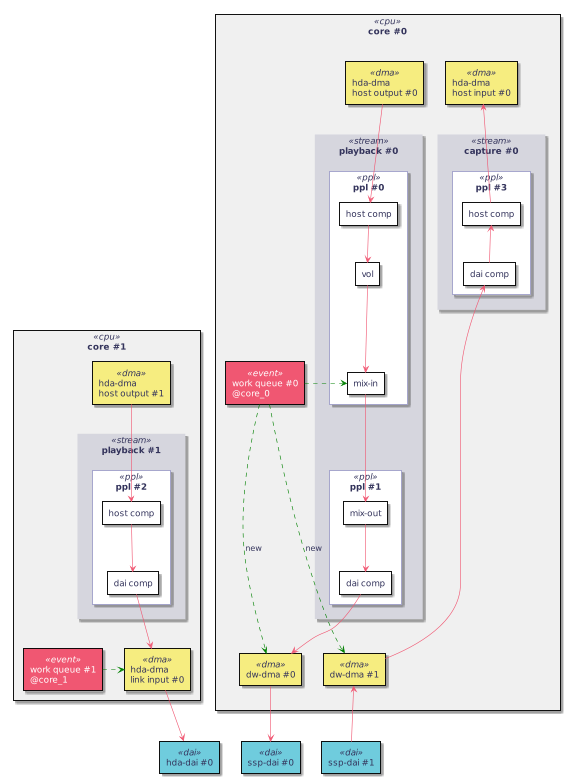

The diagram above was rendered by PlantUML. Its source (embedded in the PNG):
@startuml
hidefootbox
skinparam componentStyle uml2

skinparam defaultFontColor	#33335b

skinparam rectangle {
	color		#d6d6de
	backgroundColor	#ffffff
}

skinparam component {
	backgroundColor	#ffffff
	borderColor	#33335b
	arrowColor	#f05772
}

skinparam interface {
	backgroundColor	#ffffff
	borderColor	#f05772
}

skinparam class {
	backgroundColor	#ffffff
	borderColor	#33335b
	arrowColor	#f05772
}
skinparam stereotypeCBackgroundColor	#6fccdd

skinparam sequence {
	arrowColor		#4a4a86
	lifeLineBorderColor	#f05772
	groupBorderColor	#a1a1ca
	boxBorderColor		#a1a1ca
	dividerBorderColor	#d6d6de
	dividerBorderThickness	1
}
skinparam participant {
	borderColor		#33335b
	backgroundColor		#ffffff
}
skinparam actor {
	borderColor		#33335b
	backgroundColor		#ffffff
}

skinparam state {
	borderColor		#33335b
	backgroundColor		#ffffff
}

skinparam node {
	backgroundColor		#ffffff
}

skinparam note {
	backgroundColor 	#f6ed80
	borderColor		#d6d6de
}

skinparam activity {
	borderColor		#33335b
	backgroundColor		#ffffff
}

skinparam activityDiamond {
	borderColor		#33335b
	backgroundColor		#ffffff
}

skinparam arrowColor	#f05772
skinparam maxMessageSize 400
skinparam BoxPadding 4
scale max 800 height

skinparam rectangle {
   backgroundColor<<dai>> #6fccdd
   backgroundColor<<dma>> #f6ed80
   backgroundColor<<stream>> #d6d6de
   borderColor<<stream>> #d6d6de
   borderColor<<ppl>> #a1a1ca

   backgroundColor<<event>> #f05772
   stereotypeFontColor<<event>> #ffffff
   fontColor<<event>> #ffffff

   backgroundColor<<cpu>> #f0f0f0
}

together {
   rectangle "ssp-dai #0" as ssp_0 <<dai>>
   rectangle "ssp-dai #1" as ssp_1 <<dai>>
   rectangle "hda-dai #0" as hda_0 <<dai>>
}

rectangle "core #0" <<cpu>> {

   together {
      rectangle "hda-dma\nhost output #0" as hda_dma_ho_0 <<dma>>
      rectangle "hda-dma\nhost input #0" as hda_dma_hi_0 <<dma>>
   }
   together {
      rectangle "dw-dma #0" as dw_dma_0 <<dma>>
      rectangle "dw-dma #1" as dw_dma_1 <<dma>>
   }

   rectangle "playback #0" <<stream>> {

      rectangle "ppl #0" as ppl_0 <<ppl>> {
         rectangle "host comp" as host_0
         rectangle "vol" as vol_0
         rectangle "mix-in" as mix_in_0

         host_0 --> vol_0
         vol_0 --> mix_in_0
      }

      rectangle "ppl #1" as ppl_1 <<ppl>> {
         rectangle "mix-out" as mix_out_1
         rectangle "dai comp" as dai_1

         mix_out_1 --> dai_1
      }
      mix_in_0 --> mix_out_1
   }
   hda_dma_ho_0 --> host_0

   dai_1 --> dw_dma_0
   dw_dma_0 --> ssp_0

   rectangle "capture #0" <<stream>> {
      rectangle "ppl #3" as ppl_3 <<ppl>> {
         rectangle "host comp" as host_3
         rectangle "dai comp" as dai_3
         host_3 <-- dai_3
      }
   }
   hda_dma_hi_0 <-- host_3
   dai_3 <-- dw_dma_1
   dw_dma_1 <-- ssp_1

   rectangle "work queue #0\n@core_0" as wq_0 <<event>>
   wq_0 .[#green]> mix_in_0
   wq_0 .[#green]> dw_dma_0 : new
   wq_0 .[#green]> dw_dma_1 : new
}

rectangle "core #1" <<cpu>> {

   rectangle "hda-dma\nhost output #1" as hda_dma_ho_1 <<dma>>
   rectangle "hda-dma\nlink input #0" as hda_dma_li_0 <<dma>>


   rectangle "playback #1" <<stream>> {
      rectangle "ppl #2" as ppl_2 <<ppl>> {

         rectangle "host comp" as host_2
         rectangle "dai comp" as dai_2

         host_2 --> dai_2
      }
   }
   hda_dma_ho_1 --> host_2
   dai_2 --> hda_dma_li_0
   hda_dma_li_0 --> hda_0

   rectangle "work queue #1\n@core_1" as wq_1 <<event>>
   wq_1 .[#green]> hda_dma_li_0
}

@enduml